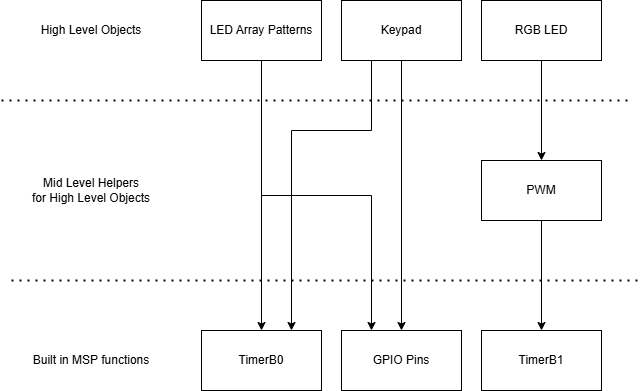

The diagram above was exported from draw.io. Its source (the exported page's mxGraphModel, read from the mxfile embedded in the PNG):
<mxGraphModel dx="1434" dy="778" grid="1" gridSize="10" guides="1" tooltips="1" connect="1" arrows="1" fold="1" page="1" pageScale="1" pageWidth="1169" pageHeight="827" math="0" shadow="0">
  <root>
    <mxCell id="0" />
    <mxCell id="1" parent="0" />
    <mxCell id="1fuFGq0vjYYVhRROdHOr-1" value="TimerB0" style="rounded=0;whiteSpace=wrap;html=1;" vertex="1" parent="1">
      <mxGeometry x="280" y="530" width="120" height="60" as="geometry" />
    </mxCell>
    <mxCell id="1fuFGq0vjYYVhRROdHOr-2" value="TimerB1" style="rounded=0;whiteSpace=wrap;html=1;" vertex="1" parent="1">
      <mxGeometry x="560" y="530" width="120" height="60" as="geometry" />
    </mxCell>
    <mxCell id="1fuFGq0vjYYVhRROdHOr-3" value="GPIO Pins" style="rounded=0;whiteSpace=wrap;html=1;" vertex="1" parent="1">
      <mxGeometry x="420" y="530" width="120" height="60" as="geometry" />
    </mxCell>
    <mxCell id="1fuFGq0vjYYVhRROdHOr-15" style="edgeStyle=orthogonalEdgeStyle;rounded=0;orthogonalLoop=1;jettySize=auto;html=1;exitX=0.5;exitY=1;exitDx=0;exitDy=0;entryX=0.5;entryY=0;entryDx=0;entryDy=0;" edge="1" parent="1" source="1fuFGq0vjYYVhRROdHOr-4" target="1fuFGq0vjYYVhRROdHOr-3">
      <mxGeometry relative="1" as="geometry" />
    </mxCell>
    <mxCell id="1fuFGq0vjYYVhRROdHOr-20" style="edgeStyle=orthogonalEdgeStyle;rounded=0;orthogonalLoop=1;jettySize=auto;html=1;exitX=0.25;exitY=1;exitDx=0;exitDy=0;entryX=0.75;entryY=0;entryDx=0;entryDy=0;" edge="1" parent="1" source="1fuFGq0vjYYVhRROdHOr-4" target="1fuFGq0vjYYVhRROdHOr-1">
      <mxGeometry relative="1" as="geometry">
        <Array as="points">
          <mxPoint x="450" y="330" />
          <mxPoint x="370" y="330" />
        </Array>
      </mxGeometry>
    </mxCell>
    <mxCell id="1fuFGq0vjYYVhRROdHOr-4" value="Keypad" style="rounded=0;whiteSpace=wrap;html=1;" vertex="1" parent="1">
      <mxGeometry x="420" y="200" width="120" height="60" as="geometry" />
    </mxCell>
    <mxCell id="1fuFGq0vjYYVhRROdHOr-13" style="edgeStyle=orthogonalEdgeStyle;rounded=0;orthogonalLoop=1;jettySize=auto;html=1;exitX=0.5;exitY=1;exitDx=0;exitDy=0;entryX=0.25;entryY=0;entryDx=0;entryDy=0;" edge="1" parent="1" source="1fuFGq0vjYYVhRROdHOr-5" target="1fuFGq0vjYYVhRROdHOr-3">
      <mxGeometry relative="1" as="geometry">
        <mxPoint x="450" y="520" as="targetPoint" />
      </mxGeometry>
    </mxCell>
    <mxCell id="1fuFGq0vjYYVhRROdHOr-14" style="edgeStyle=orthogonalEdgeStyle;rounded=0;orthogonalLoop=1;jettySize=auto;html=1;exitX=0.5;exitY=1;exitDx=0;exitDy=0;entryX=0.5;entryY=0;entryDx=0;entryDy=0;" edge="1" parent="1" source="1fuFGq0vjYYVhRROdHOr-5" target="1fuFGq0vjYYVhRROdHOr-1">
      <mxGeometry relative="1" as="geometry" />
    </mxCell>
    <mxCell id="1fuFGq0vjYYVhRROdHOr-5" value="LED Array Patterns" style="rounded=0;whiteSpace=wrap;html=1;" vertex="1" parent="1">
      <mxGeometry x="280" y="200" width="120" height="60" as="geometry" />
    </mxCell>
    <mxCell id="1fuFGq0vjYYVhRROdHOr-11" style="edgeStyle=orthogonalEdgeStyle;rounded=0;orthogonalLoop=1;jettySize=auto;html=1;exitX=0.5;exitY=1;exitDx=0;exitDy=0;entryX=0.5;entryY=0;entryDx=0;entryDy=0;" edge="1" parent="1" source="1fuFGq0vjYYVhRROdHOr-6" target="1fuFGq0vjYYVhRROdHOr-7">
      <mxGeometry relative="1" as="geometry" />
    </mxCell>
    <mxCell id="1fuFGq0vjYYVhRROdHOr-6" value="RGB LED" style="rounded=0;whiteSpace=wrap;html=1;" vertex="1" parent="1">
      <mxGeometry x="560" y="200" width="120" height="60" as="geometry" />
    </mxCell>
    <mxCell id="1fuFGq0vjYYVhRROdHOr-12" style="edgeStyle=orthogonalEdgeStyle;rounded=0;orthogonalLoop=1;jettySize=auto;html=1;exitX=0.5;exitY=1;exitDx=0;exitDy=0;entryX=0.5;entryY=0;entryDx=0;entryDy=0;" edge="1" parent="1" source="1fuFGq0vjYYVhRROdHOr-7" target="1fuFGq0vjYYVhRROdHOr-2">
      <mxGeometry relative="1" as="geometry" />
    </mxCell>
    <mxCell id="1fuFGq0vjYYVhRROdHOr-7" value="PWM" style="rounded=0;whiteSpace=wrap;html=1;" vertex="1" parent="1">
      <mxGeometry x="560" y="360" width="120" height="60" as="geometry" />
    </mxCell>
    <mxCell id="1fuFGq0vjYYVhRROdHOr-18" value="" style="endArrow=none;dashed=1;html=1;dashPattern=1 3;strokeWidth=2;rounded=0;" edge="1" parent="1">
      <mxGeometry width="50" height="50" relative="1" as="geometry">
        <mxPoint x="90" y="480" as="sourcePoint" />
        <mxPoint x="720" y="480" as="targetPoint" />
      </mxGeometry>
    </mxCell>
    <mxCell id="1fuFGq0vjYYVhRROdHOr-19" value="" style="endArrow=none;dashed=1;html=1;dashPattern=1 3;strokeWidth=2;rounded=0;" edge="1" parent="1">
      <mxGeometry width="50" height="50" relative="1" as="geometry">
        <mxPoint x="80" y="300" as="sourcePoint" />
        <mxPoint x="710" y="300" as="targetPoint" />
      </mxGeometry>
    </mxCell>
    <mxCell id="1fuFGq0vjYYVhRROdHOr-21" value="Built in MSP functions" style="text;strokeColor=none;align=center;fillColor=none;html=1;verticalAlign=middle;whiteSpace=wrap;rounded=0;" vertex="1" parent="1">
      <mxGeometry x="110" y="545" width="120" height="30" as="geometry" />
    </mxCell>
    <mxCell id="1fuFGq0vjYYVhRROdHOr-22" value="High Level Objects" style="text;strokeColor=none;align=center;fillColor=none;html=1;verticalAlign=middle;whiteSpace=wrap;rounded=0;" vertex="1" parent="1">
      <mxGeometry x="110" y="215" width="120" height="30" as="geometry" />
    </mxCell>
    <mxCell id="1fuFGq0vjYYVhRROdHOr-23" value="Mid Level Helpers&lt;div&gt;for High Level Objects&lt;/div&gt;" style="text;strokeColor=none;align=center;fillColor=none;html=1;verticalAlign=middle;whiteSpace=wrap;rounded=0;" vertex="1" parent="1">
      <mxGeometry x="105" y="375" width="130" height="30" as="geometry" />
    </mxCell>
  </root>
</mxGraphModel>